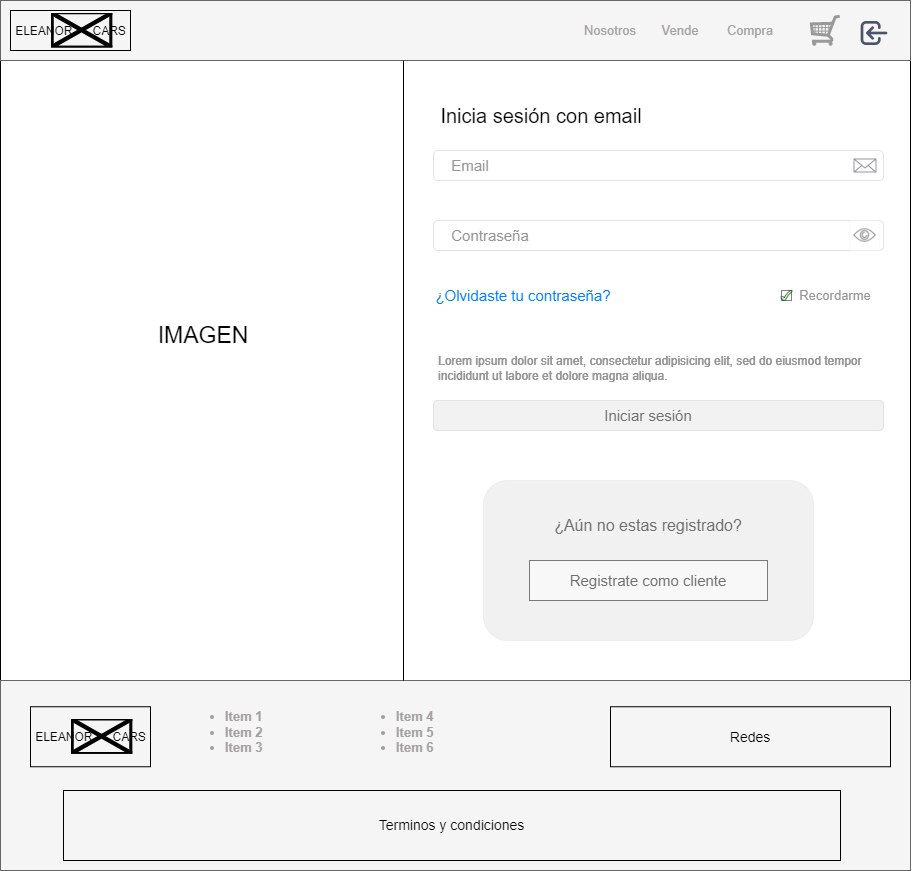

The diagram above was exported from draw.io. Its source (the exported page's mxGraphModel, read from the mxfile embedded in the PNG):
<mxGraphModel dx="3088" dy="764" grid="1" gridSize="10" guides="1" tooltips="1" connect="1" arrows="1" fold="1" page="1" pageScale="1" pageWidth="827" pageHeight="1169" math="0" shadow="0">
  <root>
    <mxCell id="0" />
    <mxCell id="1" parent="0" />
    <mxCell id="j53ccEw3PtVRdVRsVWOO-1" value="" style="rounded=0;whiteSpace=wrap;html=1;fontSize=18;fontColor=#0A0A0A;fillColor=none;" parent="1" vertex="1">
      <mxGeometry x="-1323" y="40" width="910" height="870" as="geometry" />
    </mxCell>
    <mxCell id="j53ccEw3PtVRdVRsVWOO-2" value="" style="rounded=0;whiteSpace=wrap;html=1;fontSize=18;fontColor=#333333;fillColor=#f5f5f5;strokeColor=#666666;" parent="1" vertex="1">
      <mxGeometry x="-1323" y="40" width="910" height="60" as="geometry" />
    </mxCell>
    <mxCell id="j53ccEw3PtVRdVRsVWOO-3" value="" style="rounded=0;whiteSpace=wrap;html=1;fontSize=18;fontColor=#333333;fillColor=#f5f5f5;strokeColor=#666666;" parent="1" vertex="1">
      <mxGeometry x="-1323" y="720" width="910" height="190" as="geometry" />
    </mxCell>
    <mxCell id="j53ccEw3PtVRdVRsVWOO-4" value="&lt;span style=&quot;color: rgba(0, 0, 0, 0); font-family: monospace; font-size: 0px; text-align: start;&quot;&gt;%3CmxGraphModel%3E%3Croot%3E%3CmxCell%20id%3D%220%22%2F%3E%3CmxCell%20id%3D%221%22%20parent%3D%220%22%2F%3E%3CmxCell%20id%3D%222%22%20value%3D%22ELEANOR%26amp%3Bnbsp%3B%20%26amp%3Bnbsp%3B%20%26amp%3Bnbsp%3B%20CARS%22%20style%3D%22text%3Bhtml%3D1%3BstrokeColor%3Dnone%3BfillColor%3Dnone%3Balign%3Dcenter%3BverticalAlign%3Dmiddle%3BwhiteSpace%3Dwrap%3Brounded%3D0%3Bhorizontal%3D1%3B%22%20vertex%3D%221%22%20parent%3D%221%22%3E%3CmxGeometry%20x%3D%22-1636.5%22%20y%3D%2246%22%20width%3D%22133%22%20height%3D%2230%22%20as%3D%22geometry%22%2F%3E%3C%2FmxCell%3E%3CmxCell%20id%3D%223%22%20value%3D%22%22%20style%3D%22shape%3Dimage%3BverticalLabelPosition%3Dbottom%3BlabelBackgroundColor%3Ddefault%3BverticalAlign%3Dtop%3Baspect%3Dfixed%3BimageAspect%3D0%3Bimage%3Dhttps%3A%2F%2Fcdn.discordapp.com%2Fattachments%2F1055959601633308705%2F1058170219610243072%2FShelby-Emblem.png%3B%22%20vertex%3D%221%22%20parent%3D%221%22%3E%3CmxGeometry%20x%3D%22-1589.34%22%20y%3D%2242.5%22%20width%3D%2261.69%22%20height%3D%2235%22%20as%3D%22geometry%22%2F%3E%3C%2FmxCell%3E%3C%2Froot%3E%3C%2FmxGraphModel%3E&lt;/span&gt;" style="rounded=0;whiteSpace=wrap;html=1;fillColor=none;" parent="1" vertex="1">
      <mxGeometry x="-1293" y="746.25" width="120" height="60" as="geometry" />
    </mxCell>
    <mxCell id="j53ccEw3PtVRdVRsVWOO-5" value="&lt;h1 style=&quot;font-size: 13px;&quot;&gt;&lt;ul style=&quot;font-size: 13px;&quot;&gt;&lt;li style=&quot;font-size: 13px;&quot;&gt;Item 1&lt;/li&gt;&lt;li style=&quot;font-size: 13px;&quot;&gt;Item 2&lt;/li&gt;&lt;li style=&quot;border-color: var(--border-color); font-size: 13px;&quot;&gt;Item 3&lt;/li&gt;&lt;/ul&gt;&lt;/h1&gt;" style="text;html=1;strokeColor=none;fillColor=none;spacing=5;spacingTop=-20;whiteSpace=wrap;overflow=hidden;rounded=0;spacingBottom=0;spacingLeft=0;fontColor=#a6a0a0;fontSize=13;" parent="1" vertex="1">
      <mxGeometry x="-1143" y="746.25" width="294" height="87.5" as="geometry" />
    </mxCell>
    <mxCell id="j53ccEw3PtVRdVRsVWOO-6" value="&lt;font style=&quot;font-size: 14px;&quot;&gt;Redes&lt;/font&gt;" style="rounded=0;whiteSpace=wrap;html=1;fontSize=19;fillColor=none;" parent="1" vertex="1">
      <mxGeometry x="-713" y="746.25" width="280" height="60" as="geometry" />
    </mxCell>
    <mxCell id="j53ccEw3PtVRdVRsVWOO-7" value="Terminos y condiciones" style="rounded=0;whiteSpace=wrap;html=1;fontSize=14;fillColor=none;" parent="1" vertex="1">
      <mxGeometry x="-1260" y="830" width="777" height="70" as="geometry" />
    </mxCell>
    <mxCell id="j53ccEw3PtVRdVRsVWOO-8" value="&lt;h1 style=&quot;font-size: 13px;&quot;&gt;&lt;ul style=&quot;font-size: 13px;&quot;&gt;&lt;li style=&quot;font-size: 13px;&quot;&gt;Item 4&lt;/li&gt;&lt;li style=&quot;font-size: 13px;&quot;&gt;Item 5&lt;/li&gt;&lt;li style=&quot;border-color: var(--border-color); font-size: 13px;&quot;&gt;Item 6&lt;/li&gt;&lt;/ul&gt;&lt;/h1&gt;" style="text;html=1;strokeColor=none;fillColor=none;spacing=5;spacingTop=-20;whiteSpace=wrap;overflow=hidden;rounded=0;spacingBottom=0;spacingLeft=0;fontColor=#a6a0a0;fontSize=13;" parent="1" vertex="1">
      <mxGeometry x="-972" y="746.25" width="294" height="87.5" as="geometry" />
    </mxCell>
    <mxCell id="j53ccEw3PtVRdVRsVWOO-9" value="" style="rounded=0;whiteSpace=wrap;html=1;fillColor=none;" parent="1" vertex="1">
      <mxGeometry x="-1313" y="50" width="120" height="40" as="geometry" />
    </mxCell>
    <mxCell id="j53ccEw3PtVRdVRsVWOO-10" value="Compra" style="text;html=1;strokeColor=none;fillColor=none;align=center;verticalAlign=middle;whiteSpace=wrap;rounded=0;fontSize=13;fontColor=#a6a0a0;" parent="1" vertex="1">
      <mxGeometry x="-603" y="55" width="60" height="30" as="geometry" />
    </mxCell>
    <mxCell id="j53ccEw3PtVRdVRsVWOO-11" value="Vende" style="text;html=1;strokeColor=none;fillColor=none;align=center;verticalAlign=middle;whiteSpace=wrap;rounded=0;fontSize=13;fontColor=#a6a0a0;" parent="1" vertex="1">
      <mxGeometry x="-673" y="55" width="60" height="30" as="geometry" />
    </mxCell>
    <mxCell id="j53ccEw3PtVRdVRsVWOO-12" value="Nosotros" style="text;html=1;strokeColor=none;fillColor=none;align=center;verticalAlign=middle;whiteSpace=wrap;rounded=0;fontSize=13;fontColor=#a6a0a0;" parent="1" vertex="1">
      <mxGeometry x="-743" y="55" width="60" height="30" as="geometry" />
    </mxCell>
    <mxCell id="j53ccEw3PtVRdVRsVWOO-13" value="" style="verticalLabelPosition=bottom;shadow=0;dashed=0;align=center;html=1;verticalAlign=top;strokeWidth=1;shape=mxgraph.mockup.misc.shoppingCart;strokeColor=#999999;fontSize=13;fontColor=#a6a0a0;fillColor=none;" parent="1" vertex="1">
      <mxGeometry x="-513" y="55" width="30" height="30" as="geometry" />
    </mxCell>
    <mxCell id="j53ccEw3PtVRdVRsVWOO-14" value="" style="shape=image;html=1;verticalAlign=top;verticalLabelPosition=bottom;labelBackgroundColor=#ffffff;imageAspect=0;aspect=fixed;image=https://cdn1.iconfinder.com/data/icons/heroicons-ui/24/login-128.png;fontSize=13;fontColor=#a5a1a1;fillColor=none;" parent="1" vertex="1">
      <mxGeometry x="-465" y="57" width="32" height="32" as="geometry" />
    </mxCell>
    <mxCell id="j53ccEw3PtVRdVRsVWOO-15" value="ELEANOR&amp;nbsp; &amp;nbsp; &amp;nbsp; CARS" style="text;html=1;strokeColor=none;fillColor=none;align=center;verticalAlign=middle;whiteSpace=wrap;rounded=0;horizontal=1;" parent="1" vertex="1">
      <mxGeometry x="-1319.5" y="56" width="133" height="30" as="geometry" />
    </mxCell>
    <mxCell id="j53ccEw3PtVRdVRsVWOO-16" value="" style="shape=image;verticalLabelPosition=bottom;labelBackgroundColor=default;verticalAlign=top;aspect=fixed;imageAspect=0;image=https://cdn.discordapp.com/attachments/1055959601633308705/1058170219610243072/Shelby-Emblem.png;" parent="1" vertex="1">
      <mxGeometry x="-1272.34" y="52.5" width="61.69" height="35" as="geometry" />
    </mxCell>
    <mxCell id="j53ccEw3PtVRdVRsVWOO-17" value="ELEANOR&amp;nbsp; &amp;nbsp; &amp;nbsp; CARS" style="text;html=1;strokeColor=none;fillColor=none;align=center;verticalAlign=middle;whiteSpace=wrap;rounded=0;horizontal=1;" parent="1" vertex="1">
      <mxGeometry x="-1299.5" y="762.25" width="133" height="30" as="geometry" />
    </mxCell>
    <mxCell id="j53ccEw3PtVRdVRsVWOO-18" value="" style="shape=image;verticalLabelPosition=bottom;labelBackgroundColor=default;verticalAlign=top;aspect=fixed;imageAspect=0;image=https://cdn.discordapp.com/attachments/1055959601633308705/1058170219610243072/Shelby-Emblem.png;" parent="1" vertex="1">
      <mxGeometry x="-1252.34" y="758.75" width="61.69" height="35" as="geometry" />
    </mxCell>
    <mxCell id="rhlB_P-YkEoEQzz05CZ9-1" value="" style="rounded=1;whiteSpace=wrap;html=1;fontSize=21;fontColor=default;labelBorderColor=none;strokeColor=#E3E3E3;" parent="1" vertex="1">
      <mxGeometry x="-890" y="190" width="450" height="30" as="geometry" />
    </mxCell>
    <mxCell id="rhlB_P-YkEoEQzz05CZ9-2" value="" style="rounded=1;whiteSpace=wrap;html=1;fontSize=21;strokeColor=#E3E3E3;fontColor=#969696;" parent="1" vertex="1">
      <mxGeometry x="-890" y="260" width="450" height="30" as="geometry" />
    </mxCell>
    <mxCell id="rhlB_P-YkEoEQzz05CZ9-3" value="&lt;font style=&quot;font-size: 15px;&quot;&gt;Email&lt;/font&gt;" style="text;html=1;strokeColor=none;fillColor=none;align=center;verticalAlign=middle;whiteSpace=wrap;rounded=0;fontSize=15;fontColor=#969696;" parent="1" vertex="1">
      <mxGeometry x="-883" y="190" width="60" height="30" as="geometry" />
    </mxCell>
    <mxCell id="rhlB_P-YkEoEQzz05CZ9-4" value="Contraseña" style="text;html=1;strokeColor=none;fillColor=none;align=center;verticalAlign=middle;whiteSpace=wrap;rounded=0;labelBorderColor=none;fontSize=15;fontColor=#969696;" parent="1" vertex="1">
      <mxGeometry x="-883" y="260" width="100" height="30" as="geometry" />
    </mxCell>
    <mxCell id="rhlB_P-YkEoEQzz05CZ9-5" value="" style="shape=image;html=1;verticalAlign=top;verticalLabelPosition=bottom;labelBackgroundColor=#ffffff;imageAspect=0;aspect=fixed;image=https://cdn4.iconfinder.com/data/icons/ionicons/512/icon-ios7-eye-outline-128.png;labelBorderColor=none;strokeColor=#E3E3E3;fontSize=15;fontColor=#969696;imageBorder=#F5F5F5;opacity=50;" parent="1" vertex="1">
      <mxGeometry x="-473.5" y="260" width="30" height="30" as="geometry" />
    </mxCell>
    <mxCell id="rhlB_P-YkEoEQzz05CZ9-6" value="¿Olvidaste tu contraseña?" style="text;html=1;strokeColor=none;fillColor=none;align=center;verticalAlign=middle;whiteSpace=wrap;rounded=0;labelBorderColor=none;fontSize=15;fontColor=#007FFF;" parent="1" vertex="1">
      <mxGeometry x="-900" y="320" width="200" height="30" as="geometry" />
    </mxCell>
    <mxCell id="_bzAotByp1iiZ04h849L-1" value="Inicia sesión con email" style="text;html=1;strokeColor=none;fillColor=none;align=center;verticalAlign=middle;whiteSpace=wrap;rounded=0;fontSize=20;" parent="1" vertex="1">
      <mxGeometry x="-912" y="140" width="260" height="30" as="geometry" />
    </mxCell>
    <mxCell id="_bzAotByp1iiZ04h849L-5" value="&#10;Lorem ipsum dolor sit amet, consectetur adipisicing elit, sed do eiusmod tempor incididunt ut labore et dolore magna aliqua." style="text;strokeColor=none;fillColor=none;spacing=5;spacingTop=-20;whiteSpace=wrap;overflow=hidden;rounded=0;labelBackgroundColor=none;labelBorderColor=none;fontSize=12;fontColor=#969696;opacity=50;" parent="1" vertex="1">
      <mxGeometry x="-890" y="390" width="479" height="100" as="geometry" />
    </mxCell>
    <mxCell id="nMAOmCvHUjgPxehZ4m-v-1" value="" style="rounded=1;whiteSpace=wrap;html=1;labelBorderColor=none;strokeColor=#E3E3E3;fontSize=12;fontColor=#000000;labelBackgroundColor=none;fillColor=#F2F2F2;" parent="1" vertex="1">
      <mxGeometry x="-890" y="440" width="450" height="30" as="geometry" />
    </mxCell>
    <mxCell id="nMAOmCvHUjgPxehZ4m-v-2" value="Iniciar sesión" style="text;html=1;strokeColor=none;fillColor=none;align=center;verticalAlign=middle;whiteSpace=wrap;rounded=0;labelBackgroundColor=none;labelBorderColor=none;fontSize=15;fontColor=#707070;" parent="1" vertex="1">
      <mxGeometry x="-740" y="440" width="130" height="30" as="geometry" />
    </mxCell>
    <mxCell id="d8eWDdLzfpSVQLISPuu7-1" value="" style="rounded=1;whiteSpace=wrap;html=1;labelBackgroundColor=none;labelBorderColor=none;strokeColor=#e3e3e3;fontSize=12;fontColor=#969696;fillColor=#e3e3e3;opacity=50;" parent="1" vertex="1">
      <mxGeometry x="-840" y="520" width="330" height="160" as="geometry" />
    </mxCell>
    <mxCell id="d8eWDdLzfpSVQLISPuu7-2" value="&lt;font style=&quot;font-size: 16px;&quot;&gt;¿Aún no estas registrado?&lt;/font&gt;" style="text;html=1;strokeColor=none;fillColor=none;align=center;verticalAlign=middle;whiteSpace=wrap;rounded=0;labelBackgroundColor=none;labelBorderColor=none;fontSize=18;fontColor=#707070;opacity=50;" parent="1" vertex="1">
      <mxGeometry x="-795" y="550" width="240" height="30" as="geometry" />
    </mxCell>
    <mxCell id="d8eWDdLzfpSVQLISPuu7-3" value="&lt;font style=&quot;font-size: 15px;&quot;&gt;Registrate como cliente&lt;/font&gt;" style="rounded=0;whiteSpace=wrap;html=1;labelBackgroundColor=none;labelBorderColor=none;strokeColor=#000000;fontSize=18;fontColor=#707070;fillColor=#FFFFFF;opacity=50;" parent="1" vertex="1">
      <mxGeometry x="-794" y="600" width="238" height="40" as="geometry" />
    </mxCell>
    <mxCell id="d8eWDdLzfpSVQLISPuu7-5" value="" style="endArrow=none;html=1;rounded=0;fontSize=15;fontColor=#707070;" parent="1" edge="1">
      <mxGeometry width="50" height="50" relative="1" as="geometry">
        <mxPoint x="-920" y="720" as="sourcePoint" />
        <mxPoint x="-920" y="100" as="targetPoint" />
        <Array as="points" />
      </mxGeometry>
    </mxCell>
    <mxCell id="d8eWDdLzfpSVQLISPuu7-6" value="&lt;font style=&quot;font-size: 23px;&quot; color=&quot;#000000&quot;&gt;IMAGEN&lt;/font&gt;" style="text;html=1;strokeColor=none;fillColor=none;align=center;verticalAlign=middle;whiteSpace=wrap;rounded=0;labelBackgroundColor=none;labelBorderColor=none;fontSize=15;fontColor=#707070;opacity=50;" parent="1" vertex="1">
      <mxGeometry x="-1150" y="360" width="60" height="30" as="geometry" />
    </mxCell>
    <mxCell id="153zckWDH_D10uiFZboE-1" value="" style="sketch=0;outlineConnect=0;fontColor=#232F3E;gradientColor=none;fillColor=#232F3D;strokeColor=none;dashed=0;verticalLabelPosition=bottom;verticalAlign=top;align=center;html=1;fontSize=12;fontStyle=0;aspect=fixed;pointerEvents=1;shape=mxgraph.aws4.email_2;labelBackgroundColor=none;labelBorderColor=none;opacity=50;" parent="1" vertex="1">
      <mxGeometry x="-470" y="197.77" width="23" height="14.45" as="geometry" />
    </mxCell>
    <mxCell id="0HfkCAjMxJlpyJuCu6wf-1" value="&#10;Lorem ipsum dolor sit amet, consectetur adipisicing elit, sed do eiusmod tempor incididunt ut labore et dolore magna aliqua." style="text;strokeColor=none;fillColor=none;spacing=5;spacingTop=-20;whiteSpace=wrap;overflow=hidden;rounded=0;labelBackgroundColor=none;labelBorderColor=none;fontSize=12;fontColor=#969696;opacity=50;" parent="1" vertex="1">
      <mxGeometry x="-890" y="390" width="479" height="100" as="geometry" />
    </mxCell>
    <mxCell id="0HfkCAjMxJlpyJuCu6wf-2" value="" style="rounded=1;whiteSpace=wrap;html=1;labelBorderColor=none;strokeColor=#E3E3E3;fontSize=12;fontColor=#000000;labelBackgroundColor=none;fillColor=#F2F2F2;" parent="1" vertex="1">
      <mxGeometry x="-890" y="440" width="450" height="30" as="geometry" />
    </mxCell>
    <mxCell id="0HfkCAjMxJlpyJuCu6wf-3" value="Iniciar sesión" style="text;html=1;strokeColor=none;fillColor=none;align=center;verticalAlign=middle;whiteSpace=wrap;rounded=0;labelBackgroundColor=none;labelBorderColor=none;fontSize=15;fontColor=#707070;" parent="1" vertex="1">
      <mxGeometry x="-740" y="440" width="130" height="30" as="geometry" />
    </mxCell>
    <mxCell id="y6uRfep09_-0ywFqvokI-1" value="" style="whiteSpace=wrap;html=1;aspect=fixed;labelBackgroundColor=none;labelBorderColor=none;strokeColor=#000000;fontSize=13;fontColor=#969696;fillColor=#FFFFFF;opacity=50;" parent="1" vertex="1">
      <mxGeometry x="-542" y="330" width="10" height="10" as="geometry" />
    </mxCell>
    <mxCell id="y6uRfep09_-0ywFqvokI-2" value="" style="verticalLabelPosition=bottom;verticalAlign=top;html=1;shape=mxgraph.basic.tick;labelBackgroundColor=none;labelBorderColor=none;strokeColor=#000000;fontSize=15;fontColor=#969696;fillColor=#66FF66;opacity=50;" parent="1" vertex="1">
      <mxGeometry x="-543" y="330" width="12" height="10" as="geometry" />
    </mxCell>
    <mxCell id="y6uRfep09_-0ywFqvokI-3" value="Recordarme" style="text;html=1;strokeColor=none;fillColor=none;align=center;verticalAlign=middle;whiteSpace=wrap;rounded=0;labelBackgroundColor=none;labelBorderColor=none;fontSize=13;fontColor=#969696;opacity=50;" parent="1" vertex="1">
      <mxGeometry x="-518" y="320" width="60" height="30" as="geometry" />
    </mxCell>
  </root>
</mxGraphModel>